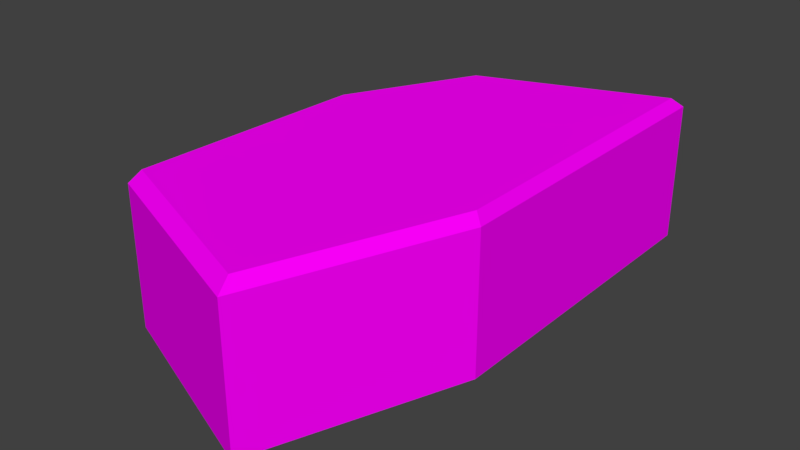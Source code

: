 # Source: FlatRock.blend  (saved by Blender 2.79.0; exported with 4.5.12 LTS)
import bpy
from mathutils import Matrix  # noqa: F401  (used for matrix-valued properties, if any)

bpy.ops.wm.read_factory_settings(use_empty=True)
scene = bpy.context.scene
scene.name = 'Scene'

# ---- collections
col_collection_1 = bpy.data.collections.new('Collection 1'); scene.collection.children.link(col_collection_1)

# ---- images (referenced by path relative to the original .blend; pixels are not part of the script)
import os
ASSET_DIR = os.environ.get("B2B_ASSET_DIR", "")  # directory of the original .blend (textures are referenced by path, not embedded)
HERE = os.path.dirname(os.path.abspath(__file__))  # packed textures are extracted next to this script under _unpacked/

def load_image(name, relpath, width, height, colorspace="sRGB"):
    """Load a texture the original file referenced (path relative to the .blend, or extracted next to this script)."""
    p = next((c for c in (os.path.join(HERE, relpath), os.path.join(ASSET_DIR, relpath)) if relpath and os.path.exists(c)), "")
    if p:
        img = bpy.data.images.load(p, check_existing=True)
        img.name = name
    else:  # same state as the original file: an image datablock whose file is absent (Cycles renders it pink)
        img = bpy.data.images.new(name, width, height)
        img.source = "FILE"
        img.filepath = "//" + (relpath or name)
    img.colorspace_settings.name = colorspace
    return img
img_rockflat1 = load_image('RockFlat1', 'RockFlat1.png', 1024, 1024, 'sRGB')

# ---- materials (node trees are filled in below, after node groups)
mat_rock = bpy.data.materials.new('Rock')
mat_rock.alpha_threshold = 0.0
mat_rock.roughness = 0.5

# ---- material node trees
mat_rock.use_nodes = True; mat_rock.node_tree.nodes.clear()
_N = mat_rock.node_tree.nodes; _L = mat_rock.node_tree.links
n0 = _N.new('ShaderNodeOutputMaterial'); n0.name = 'Material Output'; n0.location = (300, 300)
n1 = _N.new('ShaderNodeBsdfDiffuse'); n1.name = 'Diffuse BSDF'; n1.location = (10, 300)
n2 = _N.new('ShaderNodeTexImage'); n2.name = 'Image Texture'; n2.location = (-274, 265)
n2.width = 140
n2.image = img_rockflat1
_L.new(n1.outputs[0], n0.inputs[0])
_L.new(n2.outputs[0], n1.inputs[0])
n0.is_active_output = True

# ---- world
world_world = bpy.data.worlds.new('World'); scene.world = world_world
world_world.color = (0.05088, 0.05088, 0.05088)
world_world.use_sun_shadow = False
world_world.sun_shadow_jitter_overblur = 0.0
world_world.cycles.sampling_method = 'MANUAL'

# ---- meshes
me_cube_001 = bpy.data.meshes.new('Cube.001')
me_cube_001.from_pydata([(-1.583, -2.649, 0.8656), (1.583, 2.649, 0.8656), (0.6933, -3.543, 0.8656), (1.583, -1.219, 0.8656), (-0.6617, 1.821, 0.8656), (-1.466, 0.2571, 0.8656), (1.501, -1.178, 0.995), (0.658, -3.38, 0.995), (1.501, 2.486, 0.995), (-1.498, -2.533, 0.995), (-1.388, 0.2199, 0.995), (-0.6254, 1.702, 0.995), (-1.469, -2.508, -0.8656), (-1.583, -2.649, -0.7706), (1.475, 2.423, -0.8656), (1.583, 2.649, -0.7706), (1.475, -1.166, -0.8656), (1.583, -1.219, -0.7706), (0.6433, -3.337, -0.8656), (0.6933, -3.543, -0.7706), (-1.361, 0.1846, -0.8656), (-1.466, 0.2571, -0.7706), (-0.603, 1.657, -0.8656), (-0.6617, 1.821, -0.7706)], [], [(2, 19, 17, 3), (5, 0, 9, 10), (20, 22, 14, 16, 18, 12), (23, 4, 1, 15), (4, 23, 21, 5), (19, 2, 0, 13), (15, 1, 3, 17), (8, 11, 10, 9, 7, 6), (4, 5, 10, 11), (3, 1, 8, 6), (1, 4, 11, 8), (2, 3, 6, 7), (0, 2, 7, 9), (18, 16, 17, 19), (15, 17, 16, 14), (19, 13, 12, 18), (22, 20, 21, 23), (13, 21, 20, 12), (23, 15, 14, 22), (13, 0, 5, 21)])
me_cube_001.polygons.foreach_set('use_smooth', [True] * 20)
_uv = me_cube_001.uv_layers.new(name='UVMap')
_uv.uv.foreach_set('vector', [0.6408, 0.0, 0.8102, 0.0, 0.8102, 0.2823, 0.6408, 0.2823, 0.9766, 0.3321, 0.9857, 0.0003939, 1.0, 0.01547, 0.9914, 0.3296, 0.3068, 0.4203, 0.2351, 0.5935, 0.02499, 0.6914, 0.01015, 0.2777, 0.08654, 0.02357, 0.3068, 0.1095, 0.502, 0.9762, 0.3326, 0.9762, 0.3326, 0.7002, 0.502, 0.7002, 0.9857, 0.5269, 0.8193, 0.5265, 0.8102, 0.3317, 0.9766, 0.3321, 0.1694, 1.0, 1.851e-08, 1.0, 0.0, 0.7178, 0.1694, 0.7178, 0.8102, 0.7211, 0.6408, 0.7211, 0.6408, 0.2823, 0.8102, 0.2823, 0.345, 0.0, 0.5591, 0.1069, 0.6274, 0.2835, 0.6194, 0.6011, 0.3907, 0.6816, 0.3192, 0.4216, 0.9857, 0.5269, 0.9766, 0.3321, 0.9914, 0.3296, 1.0, 0.5142, 0.6408, 0.2823, 0.6408, 0.7211, 0.6274, 0.7008, 0.6274, 0.2852, 0.3326, 0.7002, 0.3326, 0.9762, 0.3192, 0.9771, 0.3192, 0.7156, 0.6408, 0.0, 0.6408, 0.2823, 0.6274, 0.2852, 0.6274, 0.01782, 0.6274, 0.6152, 0.3859, 0.7002, 0.3907, 0.6816, 0.6194, 0.6011, 0.08654, 0.02357, 0.01015, 0.2777, 0.0, 0.272, 0.08177, 0.0, 0.016, 0.7178, 0.0, 0.272, 0.01015, 0.2777, 0.02499, 0.6914, 0.08177, 0.0, 0.3192, 0.09261, 0.3068, 0.1095, 0.08654, 0.02357, 0.2351, 0.5935, 0.3068, 0.4203, 0.3192, 0.4281, 0.2431, 0.6121, 0.3192, 0.09261, 0.3192, 0.4281, 0.3068, 0.4203, 0.3068, 0.1095, 0.2431, 0.6121, 0.016, 0.7178, 0.02499, 0.6914, 0.2351, 0.5935, 0.8193, 0.0, 0.9857, 0.0003939, 0.9766, 0.3321, 0.8102, 0.3317])
me_cube_001.materials.append(mat_rock)
me_cube_001.use_remesh_preserve_volume = False
me_cube_001.use_remesh_preserve_attributes = False
me_cube_001.use_mirror_vertex_groups = False
me_cube_001.update()

# ---- objects
ob_cube = bpy.data.objects.new('Cube', me_cube_001)

# ---- transforms, parenting, visibility, modifiers, constraints
ob_cube.location = (0.0, 0.0, 0.4499)
ob_cube.lineart.crease_threshold = 0.0
_m = ob_cube.modifiers.new('EdgeSplit', 'EDGE_SPLIT')
_m.split_angle = 0.2548

# ---- collection membership
col_collection_1.objects.link(ob_cube)

# ---- scene / render settings (as saved in the file)
scene.frame_start = 1; scene.frame_end = 250; scene.frame_set(1)
scene.render.engine = 'CYCLES'
scene.render.resolution_percentage = 50
scene.render.dither_intensity = 0.0
scene.cycles.use_denoising = False
scene.cycles.samples = 128
scene.cycles.sampling_pattern = 'TABULATED_SOBOL'
scene.cycles.use_adaptive_sampling = False
scene.cycles.use_light_tree = False
scene.cycles.blur_glossy = 0.0
scene.cycles.sample_clamp_indirect = 0.0
scene.view_settings.view_transform = 'Standard'
bpy.context.view_layer.update()

# ---- added for rendering (the .blend has no active camera and no usable light): camera, sun
cam_auto = bpy.data.cameras.new('AutoCamera')
cam_auto.lens = 50.0
cam_auto.sensor_width = 36.0
cam_auto.clip_end = 1000.0
ob_auto_camera = bpy.data.objects.new('AutoCamera', cam_auto)
scene.collection.objects.link(ob_auto_camera)
ob_auto_camera.location = (6.66131, -8.44058, 5.84366)
ob_auto_camera.rotation_euler = (1.09748, -7.21219e-08, 0.694738)
scene.camera = ob_auto_camera
light_auto_sun = bpy.data.lights.new('AutoSun', 'SUN')
light_auto_sun.energy = 3.0
light_auto_sun.angle = 0.0523599
ob_auto_sun = bpy.data.objects.new('AutoSun', light_auto_sun)
scene.collection.objects.link(ob_auto_sun)
ob_auto_sun.rotation_euler = (0.872665, 0.174533, 0.523599)
bpy.context.view_layer.update()
